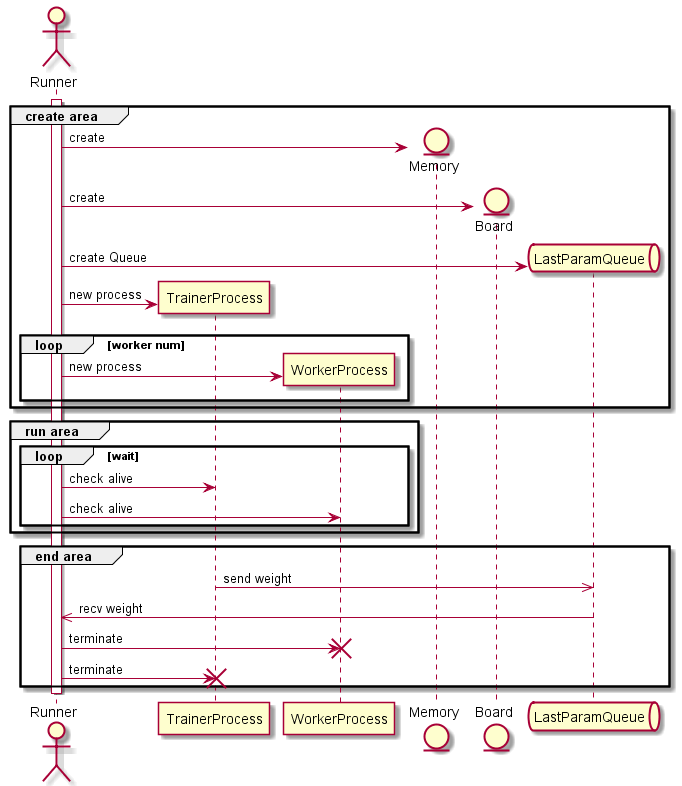

The diagram above was rendered by PlantUML. Its source (embedded in the PNG):
@startuml
actor Runner
participant TrainerProcess
participant WorkerProcess
entity Memory
entity Board
queue LastParamQueue

note right
TrainerToBoardQueue
MemoryQueue
BoardToWorkerQueue
end note

activate Runner

group create area
    Runner -> Memory ** : create
    Runner -> Board ** : create
    Runner -> LastParamQueue ** : create Queue
    Runner -> TrainerProcess ** : new process
    loop worker num
        Runner -> WorkerProcess ** : new process
    end
end

group run area
    loop wait

        Runner -> TrainerProcess: check alive
        Runner -> WorkerProcess: check alive

    end
end

group end area

    TrainerProcess ->> LastParamQueue: send weight
    LastParamQueue ->> Runner: recv weight

    Runner -> WorkerProcess !! : terminate
    Runner -> TrainerProcess !! : terminate

end

deactivate Runner

@enduml